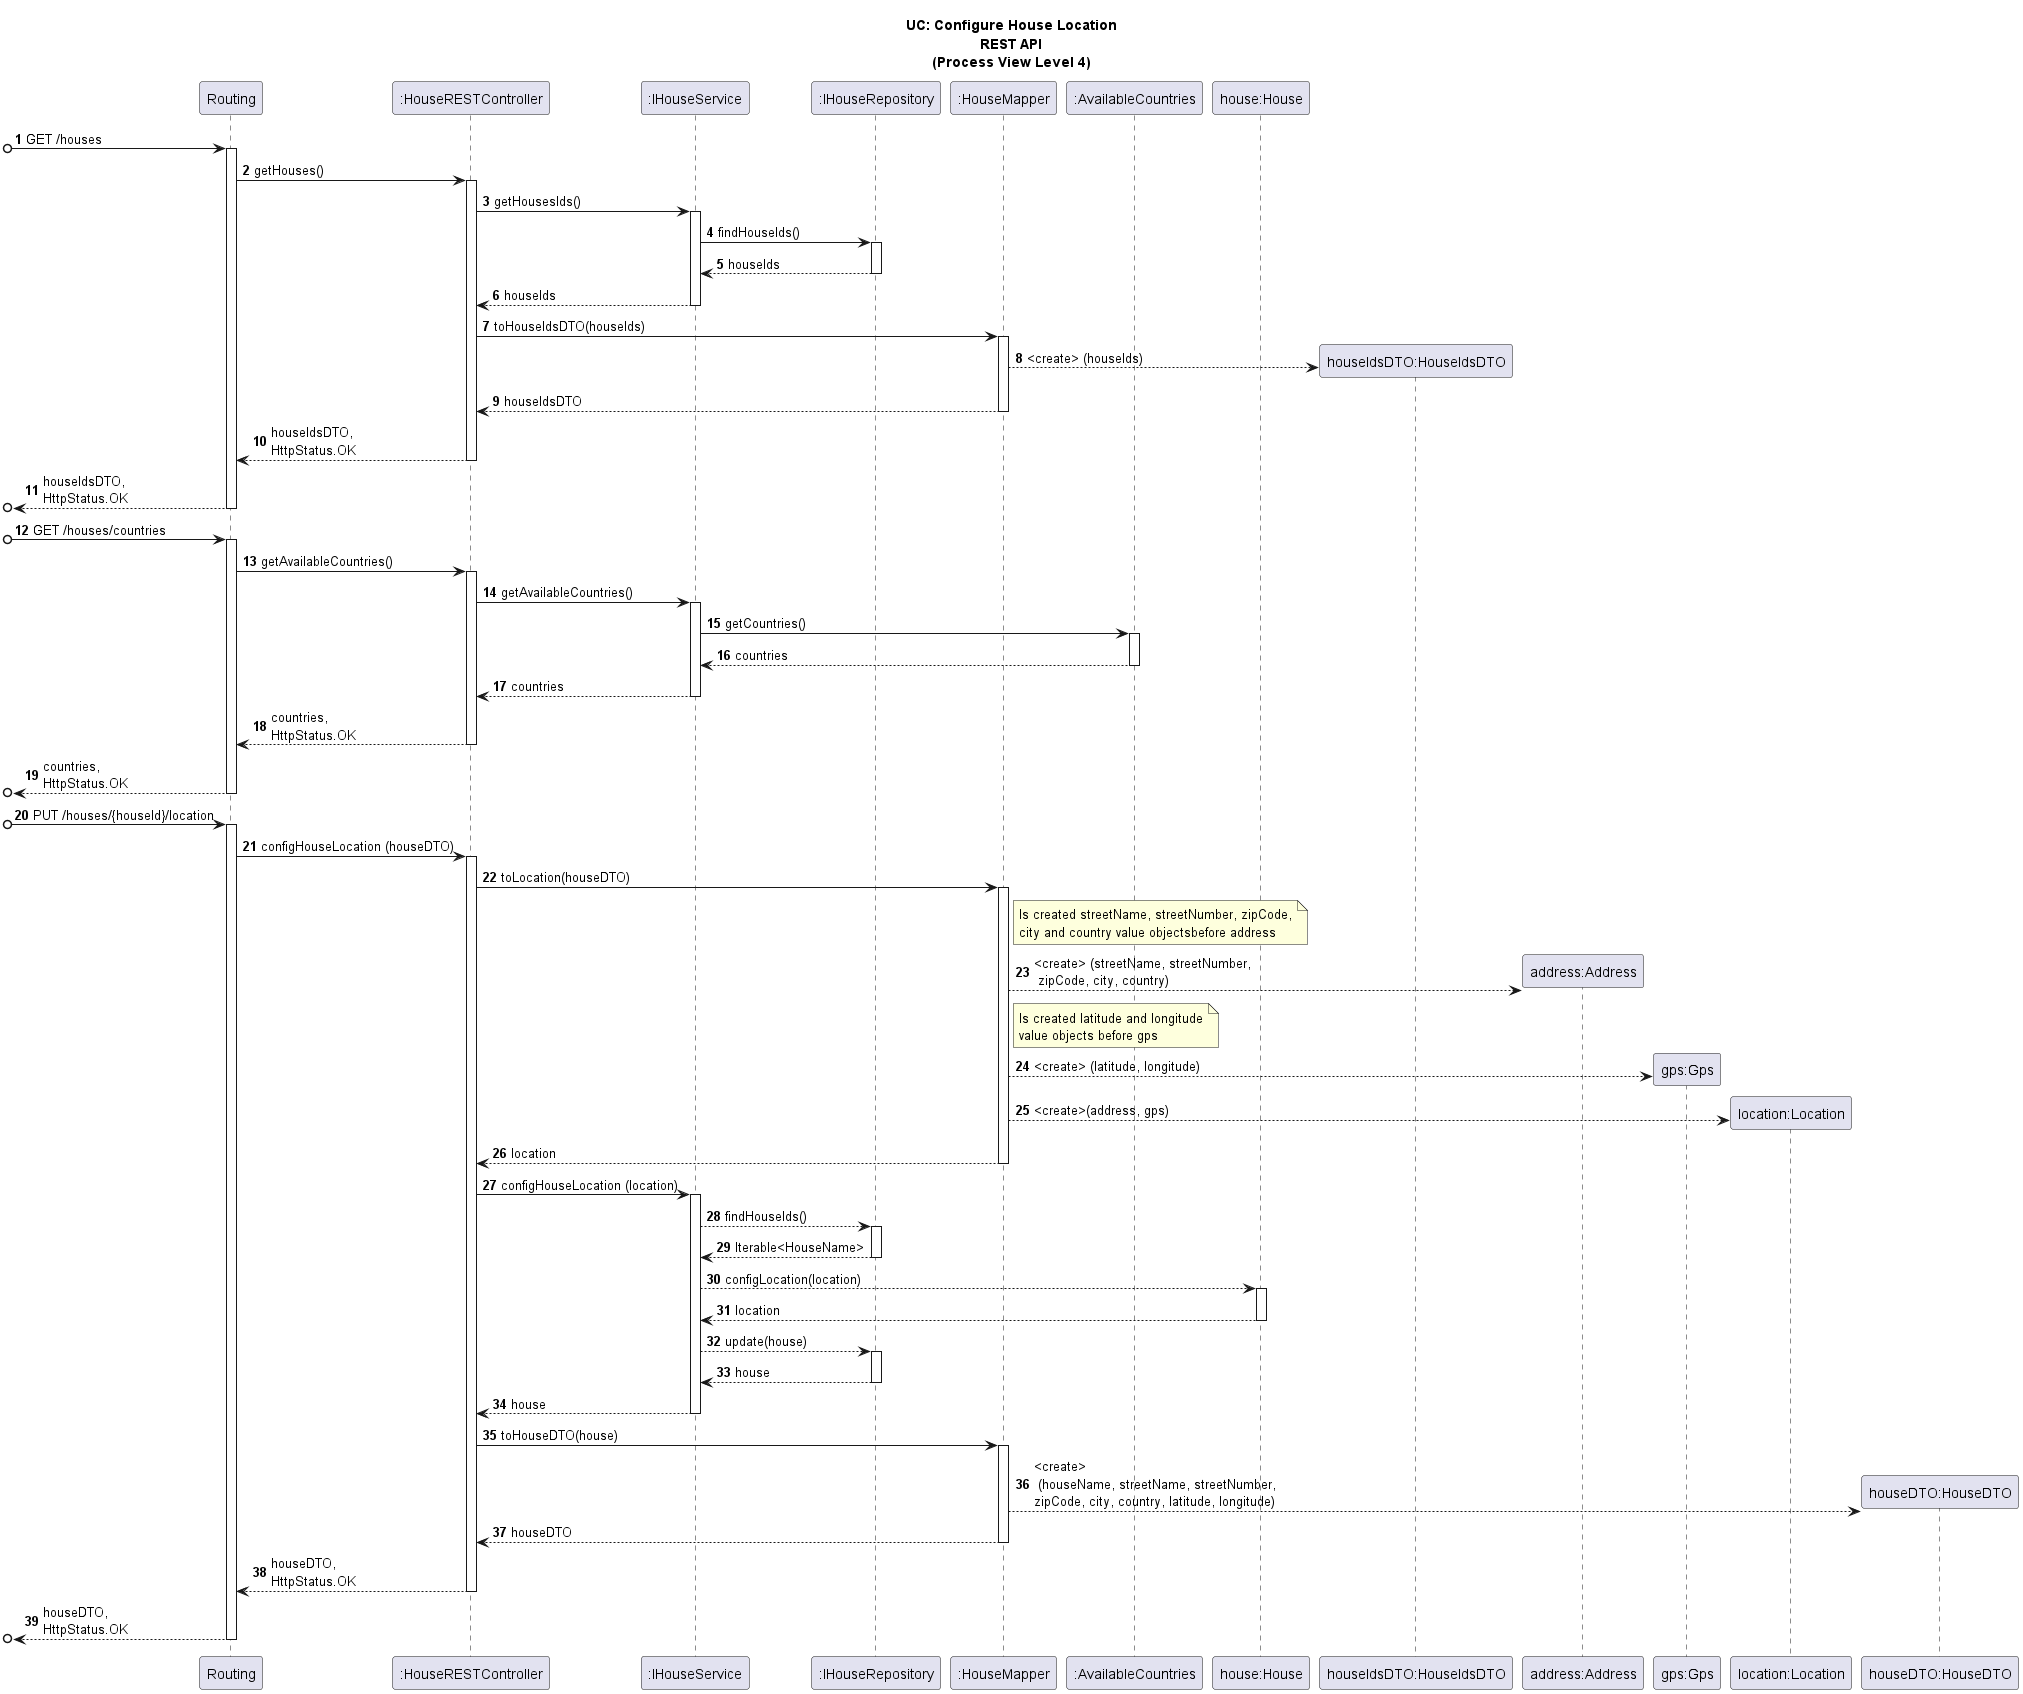

The diagram above was rendered by PlantUML. Its source (embedded in the PNG):
@startuml
'https://plantuml.com/sequence-diagram

autonumber

title UC: Configure House Location\nREST API\n(Process View Level 4)

/'
As an Administrator, I want to configure the location of the house.
'/

participant "Routing" as R
participant ":HouseRESTController" as LC
participant ":IHouseService" as HS
participant ":IHouseRepository" as HR
participant ":HouseMapper" as M
participant ":AvailableCountries" as AC
participant "house:House" as H
participant "houseIdsDTO:HouseIdsDTO" as DTO2
participant "address:Address" as AD
participant "gps:Gps" as GPS
participant "location:Location" as L
participant "houseDTO:HouseDTO" as DTO

[o-> R : GET /houses
activate R
R-> LC : getHouses()
activate LC
LC -> HS : getHousesIds()
activate HS
HS -> HR : findHouseIds()
activate HR
HR-->HS : houseIds
deactivate HR
HS-->LC : houseIds
deactivate HS
LC -> M : toHouseIdsDTO(houseIds)
activate M
M-->DTO2** : <create> (houseIds)
M-->LC : houseIdsDTO
deactivate M
LC-->R : houseIdsDTO,\nHttpStatus.OK
deactivate LC
[o<-- R : houseIdsDTO,\nHttpStatus.OK
deactivate R

[o-> R : GET /houses/countries
activate R
R-> LC : getAvailableCountries()
activate LC
LC -> HS : getAvailableCountries()
activate HS
HS -> AC : getCountries()
activate AC
AC-->HS : countries
deactivate AC
HS-->LC : countries
deactivate HS
LC-->R : countries,\nHttpStatus.OK
deactivate LC
[o<-- R : countries,\nHttpStatus.OK
deactivate R

[o-> R : PUT /houses/{houseId}/location
activate R
R-> LC : configHouseLocation (houseDTO)
activate LC
LC->M : toLocation(houseDTO)
activate M
note right of M
Is created streetName, streetNumber, zipCode,
city and country value objectsbefore address
end note
M-->AD** : <create> (streetName, streetNumber, \n zipCode, city, country)
note right of M
Is created latitude and longitude
value objects before gps
end note
M-->GPS** : <create> (latitude, longitude)
M-->L** : <create>(address, gps)
M-->LC : location
deactivate M
LC -> HS : configHouseLocation (location)
activate HS

HS --> HR : findHouseIds()
activate HR
HR--> HS : Iterable<HouseName>
deactivate HR

HS -->H : configLocation(location)
activate H
H-->HS : location
deactivate H
HS --> HR : update(house)
activate HR
HR-->HS : house
deactivate HR
HS-->LC : house
deactivate HS
LC -> M : toHouseDTO(house)
activate M
M-->DTO** : <create>\n (houseName, streetName, streetNumber, \nzipCode, city, country, latitude, longitude)
M-->LC : houseDTO
deactivate M
LC-->R : houseDTO,\nHttpStatus.OK
deactivate LC
[o<-- R : houseDTO,\nHttpStatus.OK
deactivate R

@enduml